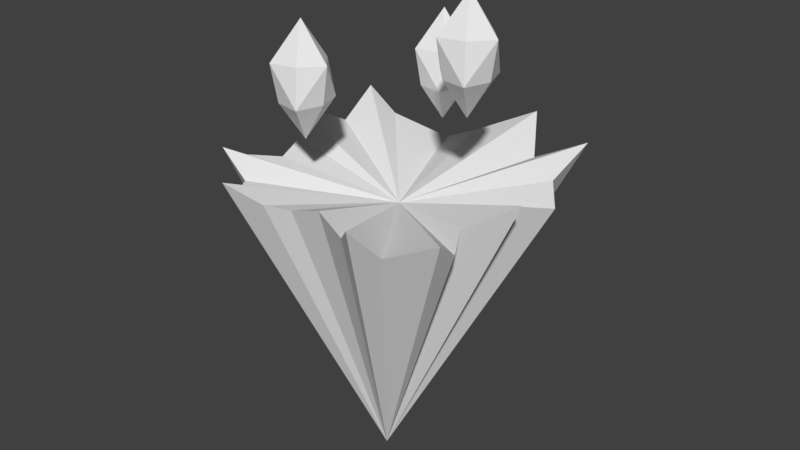 # Source: Nez.blend  (saved by Blender 2.78.0; exported with 4.5.12 LTS)
import bpy
from mathutils import Matrix  # noqa: F401  (used for matrix-valued properties, if any)

bpy.ops.wm.read_factory_settings(use_empty=True)
scene = bpy.context.scene
scene.name = 'Scene'

# ---- collections
col_collection_1 = bpy.data.collections.new('Collection 1'); scene.collection.children.link(col_collection_1)

# ---- world
world_world = bpy.data.worlds.new('World'); scene.world = world_world
world_world.color = (0.05088, 0.05088, 0.05088)
world_world.use_sun_shadow = False
world_world.sun_shadow_jitter_overblur = 0.0
world_world.cycles.sampling_method = 'MANUAL'

# ---- meshes
me_x = bpy.data.meshes.new('Плоскость')
me_x.from_pydata([(0.6414, 0.1294, 0.5054), (0.6874, -0.1592, 0.6406), (0.501, -0.2577, 0.5282), (0.5568, -0.03192, 0.55), (0.03805, -0.1192, -0.7062), (0.5521, 0.2484, 0.55), (0.5921, 0.4183, 0.66), (0.3764, 0.3866, 0.55), (0.2557, 0.5771, 0.6571), (0.02982, 0.4685, 0.55), (-0.1357, 0.4889, 0.4697), (-0.3507, 0.402, 0.55), (-0.4951, 0.4096, 0.6416), (-0.4614, 0.2057, 0.55), (-0.6049, 0.05061, 0.6325), (-0.4719, -0.06178, 0.55), (-0.4275, -0.2049, 0.5273), (-0.5104, -0.3165, 0.55), (-0.5255, -0.4263, 0.6133), (-0.3891, -0.4448, 0.5176), (-0.3177, -0.555, 0.5228), (-0.2825, -0.6485, 0.6132), (-0.1304, -0.5952, 0.55), (-0.04545, -0.5403, 0.5348), (0.08891, -0.5382, 0.5751), (0.2164, -0.5627, 0.5204), (0.3081, -0.6378, 0.6074), (0.3951, -0.5595, 0.4997), (0.5918, -0.4906, 0.5837), (0.5697, -0.3801, 0.4998), (0.03782, -0.03642, 0.4048), (-0.1445, 0.3115, 0.7888), (-0.08437, 0.2066, 0.9428), (-0.08437, 0.4164, 0.9428), (-0.02419, 0.3115, 1.097), (-0.02301, 0.3115, 0.6363), (0.03716, 0.2066, 0.7903), (0.03716, 0.4164, 0.7903), (0.09733, 0.3115, 0.9443), (-0.1175, 0.3115, 0.9425), (0.02303, 0.3926, 0.9437), (0.0727, 0.3115, 0.7906), (-0.07146, 0.2283, 0.7894), (-0.07146, 0.3948, 0.7894), (0.02303, 0.2304, 0.9437), (0.2638, -0.08157, 1.012), (0.3239, -0.1865, 1.166), (0.3239, 0.02333, 1.166), (0.3841, -0.08157, 1.32), (0.3853, -0.08157, 0.8595), (0.4455, -0.1865, 1.014), (0.4455, 0.02333, 1.014), (0.5056, -0.08157, 1.168), (0.2908, -0.08157, 1.166), (0.4313, -0.0004686, 1.167), (0.481, -0.08157, 1.014), (0.3368, -0.1648, 1.013), (0.3368, 0.001659, 1.013), (0.4313, -0.1627, 1.167), (-0.2913, -0.3274, 0.8637), (-0.2311, -0.4323, 1.018), (-0.2311, -0.2225, 1.018), (-0.171, -0.3274, 1.172), (-0.1698, -0.3274, 0.7112), (-0.1096, -0.4323, 0.8652), (-0.1096, -0.2225, 0.8652), (-0.04942, -0.3274, 1.019), (-0.2642, -0.3274, 1.017), (-0.1237, -0.2463, 1.019), (-0.07405, -0.3274, 0.8655), (-0.2182, -0.4106, 0.8643), (-0.2182, -0.2441, 0.8643), (-0.1237, -0.4085, 1.019)], [], [(4, 27, 26), (4, 14, 13), (4, 28, 27), (4, 15, 14), (4, 1, 2), (4, 29, 28), (4, 16, 15), (4, 3, 1), (4, 2, 29), (4, 17, 16), (4, 0, 3), (4, 18, 17), (4, 5, 0), (4, 19, 18), (4, 6, 5), (4, 20, 19), (4, 7, 6), (4, 21, 20), (4, 8, 7), (4, 22, 21), (4, 9, 8), (4, 23, 22), (4, 10, 9), (4, 24, 23), (4, 11, 10), (4, 25, 24), (4, 12, 11), (4, 26, 25), (4, 13, 12), (29, 2, 30), (2, 1, 30), (1, 3, 30), (3, 0, 30), (0, 5, 30), (5, 6, 30), (6, 7, 30), (7, 8, 30), (8, 9, 30), (9, 10, 30), (10, 11, 30), (11, 12, 30), (12, 13, 30), (13, 14, 30), (14, 15, 30), (15, 16, 30), (16, 17, 30), (17, 18, 30), (18, 19, 30), (19, 20, 30), (20, 21, 30), (21, 22, 30), (22, 23, 30), (23, 24, 30), (24, 25, 30), (25, 26, 30), (26, 27, 30), (27, 28, 30), (28, 29, 30), (33, 34, 40), (37, 38, 41), (35, 36, 42), (33, 37, 43), (38, 34, 44), (31, 32, 39), (32, 34, 39), (34, 33, 39), (33, 31, 39), (34, 38, 40), (38, 37, 40), (37, 33, 40), (38, 36, 41), (36, 35, 41), (35, 37, 41), (36, 32, 42), (32, 31, 42), (31, 35, 42), (37, 35, 43), (35, 31, 43), (31, 33, 43), (34, 32, 44), (32, 36, 44), (36, 38, 44), (47, 48, 54), (51, 52, 55), (49, 50, 56), (47, 51, 57), (52, 48, 58), (45, 46, 53), (46, 48, 53), (48, 47, 53), (47, 45, 53), (48, 52, 54), (52, 51, 54), (51, 47, 54), (52, 50, 55), (50, 49, 55), (49, 51, 55), (50, 46, 56), (46, 45, 56), (45, 49, 56), (51, 49, 57), (49, 45, 57), (45, 47, 57), (48, 46, 58), (46, 50, 58), (50, 52, 58), (61, 62, 68), (65, 66, 69), (63, 64, 70), (61, 65, 71), (66, 62, 72), (59, 60, 67), (60, 62, 67), (62, 61, 67), (61, 59, 67), (62, 66, 68), (66, 65, 68), (65, 61, 68), (66, 64, 69), (64, 63, 69), (63, 65, 69), (64, 60, 70), (60, 59, 70), (59, 63, 70), (65, 63, 71), (63, 59, 71), (59, 61, 71), (62, 60, 72), (60, 64, 72), (64, 66, 72)])
_uv = me_x.uv_layers.new(name='UVMap')
_uv.uv.foreach_set('vector', [0.8971, 0.4881, 0.8168, 0.8821, 0.7528, 0.8958, 0.3166, 0.4977, 0.3166, 1.208, 0.2399, 1.161, 0.8971, 0.4881, 0.8971, 0.9517, 0.8168, 0.8821, 1.067, 0.5049, 1.005, -0.1442, 1.067, -0.2139, 0.3804, 0.4977, 0.3804, 1.083, 0.3166, 0.9878, 0.6765, 1.051, 0.6421, 0.4039, 0.6765, 0.3508, 1.067, 0.5049, 0.9411, -0.1192, 1.005, -0.1442, 0.2199, -0.2139, 0.2211, 0.4387, 0.1438, 0.4977, 0.6765, 1.051, 0.5746, 0.4196, 0.6421, 0.4039, 1.118, 0.5292, 1.118, 1.14, 1.067, 1.122, 0.2199, -0.2139, 0.2726, 0.4311, 0.2211, 0.4387, 0.9411, -0.2139, 0.7838, 0.4739, 0.7528, 0.4264, 0.2199, -0.2139, 0.3453, 0.4401, 0.2726, 0.4311, 0.9411, -0.2139, 0.84, 0.422, 0.7838, 0.4739, 0.2199, -0.2139, 0.4179, 0.4977, 0.3453, 0.4401, 0.9411, -0.2139, 0.9023, 0.4358, 0.84, 0.422, 0.7518, 1.096, 0.6765, 0.4338, 0.7518, 0.3508, 0.9411, -0.2139, 0.9411, 0.4881, 0.9023, 0.4358, 1.153, -0.2139, 1.153, 0.5292, 1.067, 0.4483, 0.5746, 0.8886, 0.5175, 0.4112, 0.5746, 0.3508, 0.1438, -0.2139, -0.08803, 0.4139, -0.2179, 0.4394, 0.5746, 0.8886, 0.4752, 0.4346, 0.5175, 0.4112, 0.1438, -0.2139, -0.0112, 0.4102, -0.08803, 0.4139, 0.5746, 0.8886, 0.4179, 0.4559, 0.4752, 0.4346, 0.1438, -0.2139, 0.0911, 0.4659, -0.0112, 0.4102, 0.2399, 0.4977, 0.2032, 1.111, 0.1438, 1.128, 0.1438, -0.2139, 0.1438, 0.5297, 0.0911, 0.4659, 0.2399, 0.4977, 0.2399, 1.166, 0.2032, 1.111, 1.218, 0.5054, 1.153, -0.149, 1.218, -0.2139, 0.4958, -0.07658, 0.5547, -0.07357, 0.7528, 0.08625, 0.5547, -0.07357, 0.5425, -0.1798, 0.7528, 0.08625, 0.5425, -0.1798, 0.635, -0.1456, 0.7528, 0.08625, 0.635, -0.1456, 0.6944, -0.2139, 0.7528, 0.08625, 0.6944, -0.2139, 0.7528, -0.2019, 0.7528, 0.08625, 1.118, 0.607, 1.169, 0.5292, 1.169, 0.8945, -0.07403, 1.165, -0.1322, 1.066, -0.07403, 0.8161, 0.05726, 0.5849, 0.138, 0.5297, 0.138, 0.8305, -0.1743, 0.5297, -0.1028, 0.6338, -0.2179, 0.8161, -0.1028, 0.6338, -0.02304, 0.6724, -0.2179, 0.8161, -0.02304, 0.6724, 0.01817, 0.7723, -0.2179, 0.8161, 0.01817, 0.7723, 0.05726, 0.8161, -0.2179, 0.8161, -0.008729, 1.101, -0.07403, 1.043, -0.008729, 0.8161, -0.2179, 0.8768, -0.1322, 0.8161, -0.1322, 1.091, 0.9359, 0.8076, 0.8971, 0.7377, 0.9359, 0.4881, 0.9411, 0.6405, 0.9991, 0.6112, 1.06, 0.834, 0.9991, 0.6112, 1.016, 0.5456, 1.06, 0.834, 1.016, 0.5456, 1.06, 0.5049, 1.06, 0.834, 0.03721, 1.143, -0.008729, 1.077, 0.03721, 0.8161, 0.6414, 0.3508, 0.5814, 0.3426, 0.7528, 0.08625, 0.5814, 0.3426, 0.5206, 0.3428, 0.7528, 0.08625, 0.5206, 0.3428, 0.5257, 0.2688, 0.7528, 0.08625, 0.5257, 0.2688, 0.5356, 0.2213, 0.7528, 0.08625, 0.5356, 0.2213, 0.5051, 0.1609, 0.7528, 0.08625, 0.5051, 0.1609, 0.4808, 0.1133, 0.7528, 0.08625, 0.4808, 0.1133, 0.4179, 0.0854, 0.7528, 0.08625, 0.4179, 0.0854, 0.4529, 0.03626, 0.7528, 0.08625, 0.4529, 0.03626, 0.4314, -0.06686, 0.7528, 0.08625, 0.4314, -0.06686, 0.4958, -0.07658, 0.7528, 0.08625, 0.4556, 0.5774, 0.5051, 0.5326, 0.5051, 0.5746, 0.7457, 0.2803, 0.6675, 0.3135, 0.6982, 0.2657, 0.6697, 0.6404, 0.5903, 0.6098, 0.6214, 0.5905, 0.7007, 0.5427, 0.7819, 0.5714, 0.7349, 0.5872, 0.5975, 0.4692, 0.5156, 0.4972, 0.5605, 0.4469, 0.6686, 0.5749, 0.5892, 0.5442, 0.6364, 0.5346, 0.4626, 0.5087, 0.5051, 0.5326, 0.4441, 0.5415, 0.5051, 0.5326, 0.4556, 0.5774, 0.4441, 0.5415, 0.6697, 0.5362, 0.6686, 0.5749, 0.6364, 0.5346, 0.6714, 0.3577, 0.6675, 0.3135, 0.7153, 0.3237, 0.6675, 0.3135, 0.7457, 0.2803, 0.7153, 0.3237, 0.7819, 0.5714, 0.7007, 0.5427, 0.7454, 0.5347, 0.6675, 0.3135, 0.6675, 0.2494, 0.6982, 0.2657, 0.6675, 0.2494, 0.7457, 0.2162, 0.6982, 0.2657, 0.7457, 0.2162, 0.7457, 0.2803, 0.6982, 0.2657, 0.5903, 0.6098, 0.5892, 0.5442, 0.6214, 0.5905, 0.5892, 0.5442, 0.6686, 0.5749, 0.6214, 0.5905, 0.6686, 0.5749, 0.6697, 0.6404, 0.6214, 0.5905, 0.7819, 0.5714, 0.7819, 0.6383, 0.7349, 0.5872, 0.7819, 0.6383, 0.7007, 0.6095, 0.7349, 0.5872, 0.7007, 0.6095, 0.7007, 0.5427, 0.7349, 0.5872, 0.5156, 0.4972, 0.5156, 0.4303, 0.5605, 0.4469, 0.5156, 0.4303, 0.5975, 0.4023, 0.5605, 0.4469, 0.5975, 0.4023, 0.5975, 0.4692, 0.5605, 0.4469, 0.4437, 0.385, 0.4932, 0.3403, 0.4932, 0.3822, 0.2454, 0.3758, 0.1672, 0.409, 0.1979, 0.3612, 0.7136, 0.5063, 0.6342, 0.4756, 0.6653, 0.4564, 0.7601, 0.3981, 0.8414, 0.4269, 0.7944, 0.4427, 0.3179, 0.5747, 0.2359, 0.6027, 0.2822, 0.5515, 0.7125, 0.4407, 0.6331, 0.4101, 0.6803, 0.4004, 0.4507, 0.3164, 0.4932, 0.3403, 0.4322, 0.3492, 0.4932, 0.3403, 0.4437, 0.385, 0.4322, 0.3492, 0.7136, 0.402, 0.7125, 0.4407, 0.6803, 0.4004, 0.171, 0.4532, 0.1672, 0.409, 0.215, 0.4191, 0.1672, 0.409, 0.2454, 0.3758, 0.215, 0.4191, 0.8414, 0.4269, 0.7601, 0.3981, 0.8049, 0.3902, 0.1672, 0.409, 0.1672, 0.3449, 0.1979, 0.3612, 0.1672, 0.3449, 0.2454, 0.3117, 0.1979, 0.3612, 0.2454, 0.3117, 0.2454, 0.3758, 0.1979, 0.3612, 0.6342, 0.4756, 0.6331, 0.4101, 0.6653, 0.4564, 0.6331, 0.4101, 0.7125, 0.4407, 0.6653, 0.4564, 0.7125, 0.4407, 0.7136, 0.5063, 0.6653, 0.4564, 0.8414, 0.4269, 0.8414, 0.4937, 0.7944, 0.4427, 0.8414, 0.4937, 0.7601, 0.465, 0.7944, 0.4427, 0.7601, 0.465, 0.7601, 0.3981, 0.7944, 0.4427, 0.2359, 0.6027, 0.2359, 0.5358, 0.2822, 0.5515, 0.2359, 0.5358, 0.3179, 0.5078, 0.2822, 0.5515, 0.3179, 0.5078, 0.3179, 0.5747, 0.2822, 0.5515, 0.4234, 0.4686, 0.4729, 0.4239, 0.4729, 0.4658, 0.3915, 0.3715, 0.3133, 0.4047, 0.3524, 0.3561, 0.1937, 0.5903, 0.1143, 0.5597, 0.1453, 0.5404, 0.8871, 0.668, 0.8058, 0.6393, 0.8528, 0.6235, 0.3377, 0.5337, 0.4197, 0.5057, 0.3735, 0.5569, 0.1926, 0.5247, 0.1131, 0.4941, 0.1604, 0.4844, 0.4304, 0.4, 0.4729, 0.4239, 0.4119, 0.4328, 0.4729, 0.4239, 0.4234, 0.4686, 0.4119, 0.4328, 0.1937, 0.486, 0.1926, 0.5247, 0.1604, 0.4844, 0.3171, 0.4489, 0.3133, 0.4047, 0.3611, 0.4149, 0.3133, 0.4047, 0.3915, 0.3715, 0.3611, 0.4149, 0.8058, 0.6393, 0.8871, 0.668, 0.8423, 0.676, 0.3133, 0.4047, 0.3133, 0.3406, 0.3524, 0.3561, 0.3133, 0.3406, 0.3915, 0.3074, 0.3524, 0.3561, 0.3915, 0.3074, 0.3915, 0.3715, 0.3524, 0.3561, 0.1143, 0.5597, 0.1131, 0.4941, 0.1453, 0.5404, 0.1131, 0.4941, 0.1926, 0.5247, 0.1453, 0.5404, 0.1926, 0.5247, 0.1937, 0.5903, 0.1453, 0.5404, 0.8058, 0.6393, 0.8058, 0.5725, 0.8528, 0.6235, 0.8058, 0.5725, 0.8871, 0.6012, 0.8528, 0.6235, 0.8871, 0.6012, 0.8871, 0.668, 0.8528, 0.6235, 0.4197, 0.5057, 0.4197, 0.5726, 0.3735, 0.5569, 0.4197, 0.5726, 0.3377, 0.6006, 0.3735, 0.5569, 0.3377, 0.6006, 0.3377, 0.5337, 0.3735, 0.5569])
me_x.use_remesh_preserve_volume = False
me_x.use_remesh_preserve_attributes = False
me_x.use_mirror_vertex_groups = False
me_x.update()

# ---- objects
ob_x = bpy.data.objects.new('Плоскость', me_x)

# ---- transforms, parenting, visibility, modifiers, constraints
ob_x.location = (0.0, 0.0, 0.0)
ob_x.lineart.crease_threshold = 0.0

# ---- collection membership
col_collection_1.objects.link(ob_x)

# ---- scene / render settings (as saved in the file)
scene.frame_start = 1; scene.frame_end = 250; scene.frame_set(1)
scene.render.engine = 'BLENDER_EEVEE_NEXT'
scene.render.resolution_percentage = 50
scene.render.dither_intensity = 0.0
scene.cycles.use_denoising = False
scene.cycles.samples = 128
scene.cycles.sampling_pattern = 'TABULATED_SOBOL'
scene.cycles.light_sampling_threshold = 0.0
scene.cycles.use_adaptive_sampling = False
scene.cycles.use_light_tree = False
scene.cycles.blur_glossy = 0.0
scene.cycles.sample_clamp_indirect = 0.0
scene.view_settings.view_transform = 'Standard'
bpy.context.view_layer.update()

# ---- added for rendering (the .blend has no active camera and no usable light): camera, sun
cam_auto = bpy.data.cameras.new('AutoCamera')
cam_auto.lens = 50.0
cam_auto.sensor_width = 36.0
cam_auto.clip_end = 1000.0
ob_auto_camera = bpy.data.objects.new('AutoCamera', cam_auto)
scene.collection.objects.link(ob_auto_camera)
ob_auto_camera.location = (2.53734, -3.03095, 2.30379)
ob_auto_camera.rotation_euler = (1.09748, -7.21219e-08, 0.694738)
scene.camera = ob_auto_camera
light_auto_sun = bpy.data.lights.new('AutoSun', 'SUN')
light_auto_sun.energy = 3.0
light_auto_sun.angle = 0.0523599
ob_auto_sun = bpy.data.objects.new('AutoSun', light_auto_sun)
scene.collection.objects.link(ob_auto_sun)
ob_auto_sun.rotation_euler = (0.872665, 0.174533, 0.523599)
bpy.context.view_layer.update()
